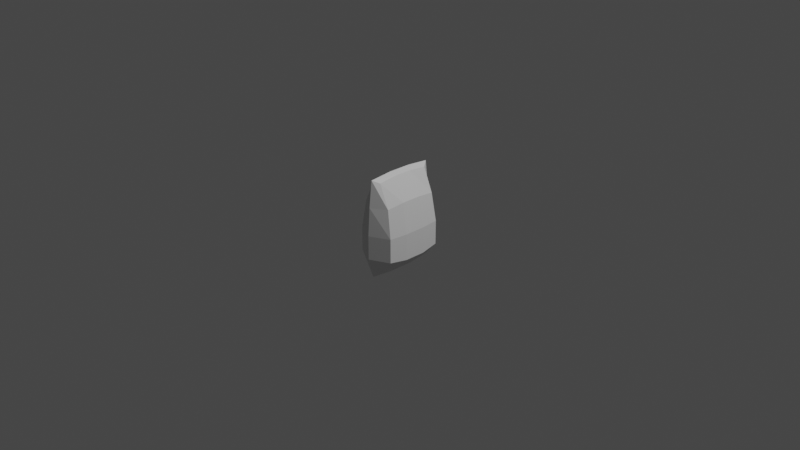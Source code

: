 # Source: BagTemplate.blend  (saved by Blender 3.4.6; exported with 4.5.12 LTS)
import bpy
from mathutils import Matrix  # noqa: F401  (used for matrix-valued properties, if any)

bpy.ops.wm.read_factory_settings(use_empty=True)
scene = bpy.context.scene
scene.name = 'Scene'

# ---- collections
col_collection = bpy.data.collections.new('Collection'); scene.collection.children.link(col_collection)
col_export = bpy.data.collections.new('Export'); scene.collection.children.link(col_export)

# ---- materials (node trees are filled in below, after node groups)
mat_material = bpy.data.materials.new('Material')
mat_material.alpha_threshold = 0.0
mat_material.use_transparent_shadow = False
mat_material.roughness = 0.5
mat_material.line_color = (0.0, 0.0, 0.0, 1.0)

# ---- material node trees
mat_material.use_nodes = True; mat_material.node_tree.nodes.clear()
_N = mat_material.node_tree.nodes; _L = mat_material.node_tree.links
n0 = _N.new('ShaderNodeOutputMaterial'); n0.name = 'Material Output'; n0.location = (300, 300)
n1 = _N.new('ShaderNodeBsdfPrincipled'); n1.name = 'Principled BSDF'; n1.location = (10, 300)
n1.distribution = 'GGX'
n1.subsurface_method = 'RANDOM_WALK_SKIN'
n1.inputs[3].default_value = 1.45
n1.inputs[27].default_value = (0.0, 0.0, 0.0, 1.0)
n1.inputs[28].default_value = 1.0
_L.new(n1.outputs[0], n0.inputs[0])
n0.is_active_output = True

# ---- world
world_world = bpy.data.worlds.new('World'); scene.world = world_world
world_world.use_nodes = True; world_world.node_tree.nodes.clear()
_N = world_world.node_tree.nodes; _L = world_world.node_tree.links
n0 = _N.new('ShaderNodeOutputWorld'); n0.name = 'World Output'; n0.location = (300, 300)
n1 = _N.new('ShaderNodeBackground'); n1.name = 'Background'; n1.location = (10, 300)
n1.inputs[0].default_value = (0.05088, 0.05088, 0.05088, 1.0)
_L.new(n1.outputs[0], n0.inputs[0])
n0.is_active_output = True
world_world.color = (0.05088, 0.05088, 0.05088)
world_world.use_sun_shadow = False
world_world.sun_shadow_jitter_overblur = 0.0

# ---- cameras
cam_camera = bpy.data.cameras.new('Camera')
cam_camera.clip_end = 100.0
cam_camera.ortho_scale = 7.314

# ---- lights
light_light = bpy.data.lights.new('Light', 'POINT')
light_light.transmission_factor = 0.0
light_light.energy = 1000.0
light_light.shadow_soft_size = 0.1
light_light.shadow_maximum_resolution = 0.006
light_light.use_absolute_resolution = True

# ---- meshes
me_cube = bpy.data.meshes.new('Cube')
me_cube.from_pydata([(0.05, 0.3, 0.5), (0.05, 0.3, -0.5), (0.05, -0.3, 0.5), (0.05, -0.3, -0.5), (-0.05, 0.3, 0.5), (-0.05, 0.3, -0.5), (-0.05, -0.3, 0.5), (-0.05, -0.3, -0.5), (0.16, 0.3, 0.25), (0.21, 0.315, -0.05317), (0.21, 0.315, -0.3157), (-0.21, -0.315, -0.3157), (-0.21, -0.315, -0.05317), (-0.16, -0.3, 0.25), (0.16, -0.3, 0.25), (0.21, -0.315, -0.05317), (0.21, -0.315, -0.3157), (-0.16, 0.3, 0.25), (-0.21, 0.315, -0.05317), (-0.21, 0.315, -0.3157), (-0.05, 0.1, -0.5243), (-0.05, -0.1, -0.5243), (0.05, 0.1, 0.5222), (0.05, -0.1, 0.5222), (-0.05, -0.1, 0.5222), (-0.05, 0.1, 0.5222), (0.05, -0.1, -0.5243), (0.05, 0.1, -0.5243), (0.231, 0.1155, -0.3419), (0.231, -0.1155, -0.3419), (0.231, 0.1155, -0.05317), (0.231, -0.1155, -0.05317), (0.176, 0.11, 0.275), (0.176, -0.11, 0.275), (-0.231, -0.1155, -0.3419), (-0.231, 0.1155, -0.3419), (-0.231, -0.1155, -0.05317), (-0.231, 0.1155, -0.05317), (-0.176, -0.11, 0.275), (-0.176, 0.11, 0.275), (4.415e-10, 0.36, -0.5371), (4.415e-10, -0.3687, 0.5362), (4.415e-10, -0.36, -0.5371), (4.415e-10, 0.3687, 0.5362), (5.337e-10, 0.42, -0.3157), (5.337e-10, 0.42, -0.05317), (4.415e-10, 0.4, 0.25), (5.337e-10, -0.42, -0.3157), (5.337e-10, -0.42, -0.05317), (4.415e-10, -0.4, 0.25), (4.415e-10, 0.12, -0.5614), (4.415e-10, -0.12, -0.5614), (4.415e-10, 0.1229, 0.5585), (4.415e-10, -0.1229, 0.5585)], [], [(53, 24, 6, 41), (49, 41, 6, 13), (39, 25, 4, 17), (51, 26, 3, 42), (33, 23, 2, 14), (46, 43, 0, 8), (40, 44, 10, 1), (44, 45, 9, 10), (45, 46, 8, 9), (26, 29, 16, 3), (29, 31, 15, 16), (31, 33, 14, 15), (20, 35, 19, 5), (35, 37, 18, 19), (37, 39, 17, 18), (42, 47, 11, 7), (47, 48, 12, 11), (48, 49, 13, 12), (12, 13, 38, 36), (36, 38, 39, 37), (11, 12, 36, 34), (34, 36, 37, 35), (7, 11, 34, 21), (21, 34, 35, 20), (9, 8, 32, 30), (30, 32, 33, 31), (10, 9, 30, 28), (28, 30, 31, 29), (1, 10, 28, 27), (27, 28, 29, 26), (8, 0, 22, 32), (32, 22, 23, 33), (40, 1, 27, 50), (50, 27, 26, 51), (13, 6, 24, 38), (38, 24, 25, 39), (43, 4, 25, 52), (52, 25, 24, 53), (22, 52, 53, 23), (0, 43, 52, 22), (20, 50, 51, 21), (5, 40, 50, 20), (15, 14, 49, 48), (16, 15, 48, 47), (3, 16, 47, 42), (18, 17, 46, 45), (19, 18, 45, 44), (5, 19, 44, 40), (17, 4, 43, 46), (21, 51, 42, 7), (14, 2, 41, 49), (23, 53, 41, 2)])
_uv = me_cube.uv_layers.new(name='UVMap')
_uv.uv.foreach_set('vector', [0.3115, 0.5788, 0.2992, 0.5481, 0.3999, 0.5353, 0.4366, 0.5648, 0.4785, 0.4179, 0.4398, 0.5613, 0.3999, 0.5353, 0.3875, 0.4022, 0.199, 0.4175, 0.2013, 0.5484, 0.1018, 0.5363, 0.1118, 0.4053, 0.6844, 0.0004237, 0.6959, 0.03118, 0.5955, 0.0492, 0.5616, 0.02027, 0.699, 0.4175, 0.7013, 0.5484, 0.6017, 0.5363, 0.6118, 0.4053, 0.9785, 0.4179, 0.9398, 0.5613, 0.8999, 0.5353, 0.8875, 0.4022, 0.9271, 0.01759, 0.9783, 0.1268, 0.8763, 0.1569, 0.8915, 0.04593, 0.9783, 0.1268, 0.9999, 0.2617, 0.8844, 0.2644, 0.8763, 0.1569, 0.9999, 0.2617, 0.9785, 0.4179, 0.8875, 0.4022, 0.8844, 0.2644, 0.6959, 0.03118, 0.6978, 0.1475, 0.6171, 0.1617, 0.5955, 0.0492, 0.6978, 0.1475, 0.6978, 0.2702, 0.6099, 0.2691, 0.6171, 0.1617, 0.6978, 0.2702, 0.699, 0.4175, 0.6118, 0.4053, 0.6099, 0.2691, 0.1959, 0.03118, 0.1978, 0.1475, 0.1171, 0.1618, 0.09551, 0.04921, 0.1978, 0.1475, 0.1978, 0.2702, 0.1099, 0.2691, 0.1171, 0.1618, 0.1978, 0.2702, 0.199, 0.4175, 0.1118, 0.4053, 0.1099, 0.2691, 0.4271, 0.01758, 0.4783, 0.1268, 0.3763, 0.1569, 0.3915, 0.04593, 0.4783, 0.1268, 0.4999, 0.2617, 0.3844, 0.2644, 0.3763, 0.1569, 0.4999, 0.2617, 0.4785, 0.4179, 0.3875, 0.4022, 0.3844, 0.2644, 0.3844, 0.2644, 0.3875, 0.4022, 0.2998, 0.4164, 0.297, 0.2682, 0.297, 0.2682, 0.2998, 0.4164, 0.199, 0.4175, 0.1978, 0.2702, 0.3763, 0.1569, 0.3844, 0.2644, 0.297, 0.2682, 0.2944, 0.1451, 0.2944, 0.1451, 0.297, 0.2682, 0.1978, 0.2702, 0.1978, 0.1475, 0.3915, 0.04593, 0.3763, 0.1569, 0.2944, 0.1451, 0.2926, 0.03056, 0.2926, 0.03056, 0.2944, 0.1451, 0.1978, 0.1475, 0.1959, 0.03118, 0.8844, 0.2644, 0.8875, 0.4022, 0.7998, 0.4164, 0.797, 0.2682, 0.797, 0.2682, 0.7998, 0.4164, 0.699, 0.4175, 0.6978, 0.2702, 0.8763, 0.1569, 0.8844, 0.2644, 0.797, 0.2682, 0.7944, 0.1451, 0.7944, 0.1451, 0.797, 0.2682, 0.6978, 0.2702, 0.6978, 0.1475, 0.8915, 0.04593, 0.8763, 0.1569, 0.7944, 0.1451, 0.7926, 0.03056, 0.7926, 0.03056, 0.7944, 0.1451, 0.6978, 0.1475, 0.6959, 0.03118, 0.8875, 0.4022, 0.8999, 0.5353, 0.7992, 0.5481, 0.7998, 0.4164, 0.7998, 0.4164, 0.7992, 0.5481, 0.7013, 0.5484, 0.699, 0.4175, 0.9241, 0.01695, 0.8915, 0.04593, 0.7926, 0.03056, 0.8037, 0.0001076, 0.8037, 0.0001076, 0.7926, 0.03056, 0.6959, 0.03118, 0.6844, 0.0004237, 0.3875, 0.4022, 0.3999, 0.5353, 0.2992, 0.5481, 0.2998, 0.4164, 0.2998, 0.4164, 0.2992, 0.5481, 0.2013, 0.5484, 0.199, 0.4175, 0.06567, 0.5656, 0.1018, 0.5363, 0.2013, 0.5484, 0.1891, 0.5788, 0.1891, 0.5788, 0.2013, 0.5484, 0.2992, 0.5481, 0.3115, 0.5788, 0.7992, 0.5481, 0.8115, 0.5788, 0.6891, 0.5788, 0.7013, 0.5484, 0.8999, 0.5353, 0.9366, 0.5648, 0.8115, 0.5788, 0.7992, 0.5481, 0.1959, 0.03118, 0.1843, 0.0004272, 0.3037, 0.0001076, 0.2926, 0.03056, 0.09551, 0.04921, 0.06163, 0.02028, 0.1843, 0.0004272, 0.1959, 0.03118, 0.6099, 0.2691, 0.6118, 0.4053, 0.5235, 0.4222, 0.5001, 0.2719, 0.6171, 0.1617, 0.6099, 0.2691, 0.5001, 0.2719, 0.509, 0.1385, 0.5955, 0.0492, 0.6171, 0.1617, 0.509, 0.1385, 0.5568, 0.02142, 0.1099, 0.2691, 0.1118, 0.4053, 0.02354, 0.4222, 0.0001076, 0.2719, 0.1171, 0.1618, 0.1099, 0.2691, 0.0001076, 0.2719, 0.008988, 0.1385, 0.09551, 0.04921, 0.1171, 0.1618, 0.008988, 0.1385, 0.05678, 0.02143, 0.1118, 0.4053, 0.1018, 0.5363, 0.06297, 0.5622, 0.02354, 0.4222, 0.2926, 0.03056, 0.3037, 0.0001076, 0.4241, 0.01695, 0.3915, 0.04593, 0.6118, 0.4053, 0.6017, 0.5363, 0.563, 0.5622, 0.5235, 0.4222, 0.7013, 0.5484, 0.6891, 0.5788, 0.5657, 0.5656, 0.6017, 0.5363])
me_cube.materials.append(mat_material)
me_cube.use_mirror_vertex_groups = False
me_cube.update()

# ---- objects
ob_cube = bpy.data.objects.new('Cube', me_cube)
ob_light = bpy.data.objects.new('Light', light_light)
ob_camera = bpy.data.objects.new('Camera', cam_camera)

# ---- transforms, parenting, visibility, modifiers, constraints
ob_cube.location = (0.0, 0.0, 0.0)
ob_cube.lock_rotations_4d = False
ob_cube.empty_display_type = 'ARROWS'
ob_cube.lineart.crease_threshold = 0.0
ob_light.location = (4.076, 1.005, 5.904)
ob_light.rotation_euler = (0.6503, 0.05522, 1.866)
ob_light.lock_rotations_4d = False
ob_light.empty_display_type = 'ARROWS'
ob_light.color = (0.0, 0.0, 0.0, 0.0)
ob_light.lineart.crease_threshold = 0.0
ob_camera.location = (7.359, -6.926, 4.958)
ob_camera.rotation_euler = (1.109, 0.0, 0.8149)
ob_camera.lock_rotations_4d = False
ob_camera.empty_display_type = 'ARROWS'
ob_camera.color = (0.0, 0.0, 0.0, 0.0)
ob_camera.display_type = 'WIRE'
ob_camera.lineart.crease_threshold = 0.0

# ---- collection membership
col_collection.objects.link(ob_cube)
col_collection.objects.link(ob_light)
col_collection.objects.link(ob_camera)

# ---- scene / render settings (as saved in the file)
scene.camera = ob_camera
scene.frame_start = 1; scene.frame_end = 250; scene.frame_set(1)
scene.render.engine = 'BLENDER_EEVEE_NEXT'
scene.cycles.sampling_pattern = 'TABULATED_SOBOL'
scene.cycles.use_light_tree = False
scene.view_settings.view_transform = 'Filmic'
bpy.context.view_layer.update()

